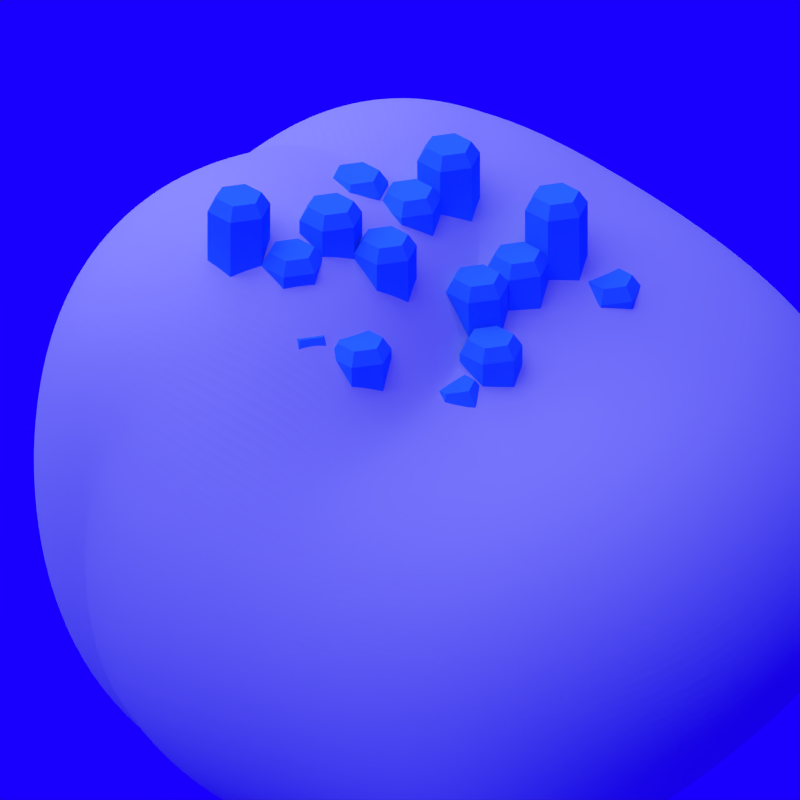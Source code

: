 # Source: rock_4.blend  (saved by Blender 2.79.0; exported with 4.5.12 LTS)
import bpy
from mathutils import Matrix  # noqa: F401  (used for matrix-valued properties, if any)

bpy.ops.wm.read_factory_settings(use_empty=True)
scene = bpy.context.scene
scene.name = 'Scene'

# ---- collections
col_collection_1 = bpy.data.collections.new('Collection 1'); scene.collection.children.link(col_collection_1)

# ---- materials (node trees are filled in below, after node groups)
mat_material_000 = bpy.data.materials.new('Material.000')
mat_material_000.alpha_threshold = 0.0
mat_material_000.use_transparent_shadow = False
mat_material_000.diffuse_color = (0.07517, 0.4143, 1.0, 1.0)
mat_material_000.roughness = 0.5
mat_material_000.specular_intensity = 0.3
mat_material_002 = bpy.data.materials.new('Material.002')
mat_material_002.alpha_threshold = 0.0
mat_material_002.use_transparent_shadow = False
mat_material_002.diffuse_color = (1.0, 0.01381, 0.5366, 1.0)
mat_material_002.roughness = 0.5
mat_material_002.specular_intensity = 0.2051
mat_material_002.line_color = (0.0, 0.0, 0.0, 1.0)
mat_material_004 = bpy.data.materials.new('Material.004')
mat_material_004.alpha_threshold = 0.0
mat_material_004.use_transparent_shadow = False
mat_material_004.roughness = 0.5
mat_material_004.line_color = (0.0, 0.0, 0.0, 1.0)

# ---- material node trees

# ---- world
world_world = bpy.data.worlds.new('World'); scene.world = world_world
world_world.color = (0.00965, 0.0, 1.0)
world_world.use_sun_shadow = False
world_world.sun_shadow_jitter_overblur = 0.0
world_world.cycles.sampling_method = 'NONE'
world_world.cycles.sample_map_resolution = 256

# ---- cameras
cam_camera = bpy.data.cameras.new('Camera')
cam_camera.type = 'ORTHO'
cam_camera.clip_end = 100.0
cam_camera.lens = 35.0
cam_camera.sensor_width = 32.0
cam_camera.sensor_height = 18.0
cam_camera.ortho_scale = 4.0
cam_camera.dof.focus_distance = 0.0
cam_camera.dof.aperture_fstop = 128.0

# ---- lights
light_lamp_004 = bpy.data.lights.new('Lamp.004', 'POINT')
light_lamp_004.color = (0.5494, 0.5611, 1.0)
light_lamp_004.transmission_factor = 0.0
light_lamp_004.cutoff_distance = 30.0
light_lamp_004.use_shadow = False
light_lamp_004.energy = 3.0
light_lamp_004.shadow_buffer_clip_start = 1.001
light_lamp_004.shadow_soft_size = 1.0
light_lamp_004.shadow_maximum_resolution = 0.006
light_lamp_004.use_absolute_resolution = True
light_lamp_004.cycles.use_multiple_importance_sampling = False
light_lamp_002 = bpy.data.lights.new('Lamp.002', 'POINT')
light_lamp_002.color = (0.5494, 0.5611, 1.0)
light_lamp_002.transmission_factor = 0.0
light_lamp_002.cutoff_distance = 30.0
light_lamp_002.use_shadow = False
light_lamp_002.energy = 3.0
light_lamp_002.shadow_buffer_clip_start = 1.001
light_lamp_002.shadow_soft_size = 1.0
light_lamp_002.shadow_maximum_resolution = 0.006
light_lamp_002.use_absolute_resolution = True
light_lamp_002.cycles.use_multiple_importance_sampling = False
light_sun = bpy.data.lights.new('Sun', 'SUN')
light_sun.transmission_factor = 0.0
light_sun.angle = 1.571
light_sun.energy = 1.0
light_sun.shadow_buffer_clip_start = 0.5
light_sun.shadow_soft_size = 1.0
light_sun.shadow_cascade_max_distance = 1000.0
light_sun.cycles.use_multiple_importance_sampling = False

# ---- meshes
me_cylinder_045 = bpy.data.meshes.new('Cylinder.045')
me_cylinder_045.from_pydata([(0.0, 0.1625, -0.6526), (0.0, 0.1625, 0.0837), (0.1408, 0.08127, -0.6526), (0.1408, 0.08127, 0.0837), (0.1408, -0.08127, -0.6526), (0.1408, -0.08127, 0.0837), (-1.421e-08, -0.1625, -0.6526), (-1.421e-08, -0.1625, 0.0837), (-0.1408, -0.08127, -0.6526), (-0.1408, -0.08127, 0.0837), (-0.1408, 0.08127, -0.6526), (-0.1408, 0.08127, 0.0837), (0.1015, 0.05859, 0.1564), (-2.122e-09, 0.1172, 0.1564), (0.1015, -0.05859, 0.1564), (-1.237e-08, -0.1172, 0.1564), (-0.1015, -0.05859, 0.1564), (-0.1015, 0.05859, 0.1564)], [], [(0, 1, 3, 2), (2, 3, 5, 4), (4, 5, 7, 6), (6, 7, 9, 8), (8, 9, 11, 10), (10, 11, 1, 0), (0, 2, 4, 6, 8, 10), (5, 3, 12, 14), (17, 16, 15, 14, 12, 13), (11, 9, 16, 17), (3, 1, 13, 12), (7, 5, 14, 15), (1, 11, 17, 13), (9, 7, 15, 16)])
me_cylinder_045.materials.append(mat_material_000)
me_cylinder_045.use_remesh_preserve_volume = False
me_cylinder_045.use_remesh_preserve_attributes = False
me_cylinder_045.use_mirror_vertex_groups = False
me_cylinder_045.update()
me_cylinder_034 = bpy.data.meshes.new('Cylinder.034')
me_cylinder_034.from_pydata([(0.0, 0.1625, -1.273), (0.0, 0.1625, 0.0837), (0.1408, 0.08127, -1.273), (0.1408, 0.08127, 0.0837), (0.1408, -0.08127, -1.273), (0.1408, -0.08127, 0.0837), (-1.421e-08, -0.1625, -1.273), (-1.421e-08, -0.1625, 0.0837), (-0.1408, -0.08127, -1.273), (-0.1408, -0.08127, 0.0837), (-0.1408, 0.08127, -1.273), (-0.1408, 0.08127, 0.0837), (0.1017, 0.05871, 0.1538), (-6.971e-09, 0.1174, 0.1538), (0.1017, -0.05871, 0.1538), (-8.067e-09, -0.1174, 0.1538), (-0.1017, -0.05871, 0.1538), (-0.1017, 0.05871, 0.1538)], [], [(0, 1, 3, 2), (2, 3, 5, 4), (4, 5, 7, 6), (6, 7, 9, 8), (8, 9, 11, 10), (10, 11, 1, 0), (0, 2, 4, 6, 8, 10), (5, 3, 12, 14), (17, 16, 15, 14, 12, 13), (11, 9, 16, 17), (3, 1, 13, 12), (7, 5, 14, 15), (1, 11, 17, 13), (9, 7, 15, 16)])
me_cylinder_034.materials.append(mat_material_000)
me_cylinder_034.use_remesh_preserve_volume = False
me_cylinder_034.use_remesh_preserve_attributes = False
me_cylinder_034.use_mirror_vertex_groups = False
me_cylinder_034.update()
me_cylinder_044 = bpy.data.meshes.new('Cylinder.044')
me_cylinder_044.from_pydata([(0.0, 0.1625, -0.6323), (0.0, 0.1625, 0.0837), (0.1408, 0.08127, -0.6323), (0.1408, 0.08127, 0.0837), (0.1408, -0.08127, -0.6323), (0.1408, -0.08127, 0.0837), (-1.421e-08, -0.1625, -0.6323), (-1.421e-08, -0.1625, 0.0837), (-0.1408, -0.08127, -0.6323), (-0.1408, -0.08127, 0.0837), (-0.1408, 0.08127, -0.6323), (-0.1408, 0.08127, 0.0837), (0.1016, 0.05864, 0.1663), (-2.243e-09, 0.1173, 0.1663), (0.1016, -0.05864, 0.1663), (-1.25e-08, -0.1173, 0.1663), (-0.1016, -0.05864, 0.1663), (-0.1016, 0.05864, 0.1663)], [], [(0, 1, 3, 2), (2, 3, 5, 4), (4, 5, 7, 6), (6, 7, 9, 8), (8, 9, 11, 10), (10, 11, 1, 0), (0, 2, 4, 6, 8, 10), (5, 3, 12, 14), (17, 16, 15, 14, 12, 13), (11, 9, 16, 17), (3, 1, 13, 12), (7, 5, 14, 15), (1, 11, 17, 13), (9, 7, 15, 16)])
me_cylinder_044.materials.append(mat_material_000)
me_cylinder_044.use_remesh_preserve_volume = False
me_cylinder_044.use_remesh_preserve_attributes = False
me_cylinder_044.use_mirror_vertex_groups = False
me_cylinder_044.update()
me_cylinder = bpy.data.meshes.new('Cylinder')
me_cylinder.from_pydata([(1.937e-08, 2.384e-07, 0.9067), (1.937e-08, 2.384e-07, 0.9067), (2.98e-08, 2.384e-07, 0.9067), (2.98e-08, 2.384e-07, 0.9067), (0.0, 2.384e-07, 0.9067), (0.0, 2.384e-07, 0.9067), (0.0, 2.384e-07, 0.9067), (0.0, 2.384e-07, 0.9067), (0.0, 2.384e-07, 0.9067), (0.0, 2.384e-07, 0.9067), (0.0, 2.384e-07, 0.9067), (0.0, 2.384e-07, 0.9067), (0.0, 2.384e-07, 0.9067), (0.0, 2.384e-07, 0.9067), (0.0, 2.384e-07, 0.9067), (0.0, 2.384e-07, 0.9067), (0.0, 2.237e-07, 0.9067), (0.0, 2.237e-07, 0.9067), (0.0, 2.384e-07, 0.9067), (0.0, 2.384e-07, 0.9067), (0.0, 2.384e-07, 0.9067), (0.0, 2.384e-07, 0.9067), (0.0, 2.384e-07, 0.9067), (0.0, 2.384e-07, 0.9067), (0.0, 2.384e-07, 0.9067), (0.0, 2.384e-07, 0.9067), (0.0, 2.384e-07, 0.9067), (0.0, 2.384e-07, 0.9067), (0.0, 2.384e-07, 0.9067), (0.0, 2.384e-07, 0.9067), (2.98e-08, 2.384e-07, 0.9067), (2.98e-08, 2.384e-07, 0.9067), (1.937e-08, 2.384e-07, 0.9067), (1.937e-08, 2.384e-07, 0.9067), (2.98e-08, 2.384e-07, 0.9067), (2.98e-08, 2.384e-07, 0.9067), (0.0, 2.384e-07, 0.9067), (0.0, 2.384e-07, 0.9067), (0.0, 2.384e-07, 0.9067), (0.0, 2.384e-07, 0.9067), (0.0, 2.384e-07, 0.9067), (0.0, 2.384e-07, 0.9067), (0.0, 2.384e-07, 0.9067), (0.0, 2.384e-07, 0.9067), (0.0, 2.384e-07, 0.9067), (0.0, 2.384e-07, 0.9067), (0.0, 2.384e-07, 0.9067), (0.0, 2.384e-07, 0.9067), (0.0, 2.237e-07, 0.9067), (0.0, 2.237e-07, 0.9067), (0.0, 2.384e-07, 0.9067), (0.0, 2.384e-07, 0.9067), (0.0, 2.384e-07, 0.9067), (0.0, 2.384e-07, 0.9067), (0.0, 2.384e-07, 0.9067), (0.0, 2.384e-07, 0.9067), (0.0, 2.384e-07, 0.9067), (0.0, 2.384e-07, 0.9067), (0.0, 2.384e-07, 0.9067), (0.0, 2.384e-07, 0.9067), (0.0, 2.384e-07, 0.9067), (0.0, 2.384e-07, 0.9067), (2.98e-08, 2.384e-07, 0.9067), (2.98e-08, 2.384e-07, 0.9067), (2.98e-08, 2.384e-07, 0.9067), (1.937e-08, 2.384e-07, 0.9067), (0.0, 2.384e-07, 0.9067), (0.0, 2.384e-07, 0.9067), (0.0, 2.384e-07, 0.9067), (0.0, 2.384e-07, 0.9067), (0.0, 2.384e-07, 0.9067), (0.0, 2.384e-07, 0.9067), (0.0, 2.237e-07, 0.9067), (0.0, 2.384e-07, 0.9067), (0.0, 2.384e-07, 0.9067), (0.0, 2.384e-07, 0.9067), (0.0, 2.384e-07, 0.9067), (0.0, 2.384e-07, 0.9067), (0.0, 2.384e-07, 0.9067), (2.98e-08, 2.384e-07, 0.9067), (1.937e-08, 2.384e-07, 0.9067), (2.98e-08, 2.384e-07, 0.9067), (0.0, 2.384e-07, 0.9067), (0.0, 2.384e-07, 0.9067), (0.0, 2.384e-07, 0.9067), (0.0, 2.384e-07, 0.9067), (0.0, 2.384e-07, 0.9067), (0.0, 2.384e-07, 0.9067), (0.0, 2.237e-07, 0.9067), (0.0, 2.384e-07, 0.9067), (0.0, 2.384e-07, 0.9067), (0.0, 2.384e-07, 0.9067), (0.0, 2.384e-07, 0.9067), (0.0, 2.384e-07, 0.9067), (0.0, 2.384e-07, 0.9067), (2.98e-08, 2.384e-07, 0.9067), (1.49e-08, 2.384e-07, 0.9067), (1.937e-08, 2.384e-07, 0.9067), (2.98e-08, 2.384e-07, 0.9067), (0.0, 2.384e-07, 0.9067), (0.0, 2.384e-07, 0.9067), (0.0, 2.384e-07, 0.9067), (0.0, 2.384e-07, 0.9067), (0.0, 2.235e-07, 0.9067), (0.0, 2.237e-07, 0.9067), (0.0, 2.235e-07, 0.9067), (0.0, 2.384e-07, 0.9067), (0.0, 2.384e-07, 0.9067), (0.0, 2.384e-07, 0.9067), (0.0, 2.384e-07, 0.9067), (2.98e-08, 2.384e-07, 0.9067), (1.49e-08, 2.384e-07, 0.9067), (1.937e-08, 2.384e-07, 0.9067), (1.49e-08, 2.384e-07, 0.9067), (2.98e-08, 2.384e-07, 0.9067), (0.0, 2.384e-07, 0.9067), (0.0, 2.384e-07, 0.9067), (0.0, 2.384e-07, 0.9067), (0.0, 2.384e-07, 0.9067), (0.0, 2.235e-07, 0.9067), (0.0, 2.237e-07, 0.9067), (0.0, 2.235e-07, 0.9067), (0.0, 2.384e-07, 0.9067), (0.0, 2.384e-07, 0.9067), (0.0, 2.384e-07, 0.9067), (0.0, 2.384e-07, 0.9067), (2.98e-08, 2.384e-07, 0.9067), (1.49e-08, 2.384e-07, 0.9067), (1.49e-08, 2.384e-07, 0.9067), (1.937e-08, 2.384e-07, 0.9067), (2.98e-08, 2.384e-07, 0.9067), (0.0, 2.384e-07, 0.9067), (0.0, 2.384e-07, 0.9067), (0.0, 2.384e-07, 0.9067), (0.0, 2.384e-07, 0.9067), (0.0, 2.235e-07, 0.9067), (0.0, 2.237e-07, 0.9067), (0.0, 2.235e-07, 0.9067), (0.0, 2.384e-07, 0.9067), (0.0, 2.384e-07, 0.9067), (0.0, 2.384e-07, 0.9067), (0.0, 2.384e-07, 0.9067), (2.98e-08, 2.384e-07, 0.9067), (1.49e-08, 2.384e-07, 0.9067), (1.937e-08, 2.384e-07, 0.9067), (1.49e-08, 2.384e-07, 0.9067), (2.98e-08, 2.384e-07, 0.9067), (0.0, 2.384e-07, 0.9067), (0.0, 2.384e-07, 0.9067), (0.0, 2.384e-07, 0.9067), (0.0, 2.384e-07, 0.9067), (0.0, 2.235e-07, 0.9067), (0.0, 2.237e-07, 0.9067), (0.0, 2.235e-07, 0.9067), (0.0, 2.384e-07, 0.9067), (0.0, 2.384e-07, 0.9067), (0.0, 2.384e-07, 0.9067), (0.0, 2.384e-07, 0.9067), (2.98e-08, 2.384e-07, 0.9067), (1.49e-08, 2.384e-07, 0.9067)], [], [(0, 1, 3, 2), (2, 3, 5, 4), (4, 5, 7, 6), (6, 7, 9, 8), (8, 9, 11, 10), (10, 11, 13, 12), (12, 13, 15, 14), (14, 15, 17, 16), (16, 17, 19, 18), (18, 19, 21, 20), (20, 21, 23, 22), (22, 23, 25, 24), (24, 25, 27, 26), (26, 27, 29, 28), (28, 29, 31, 30), (30, 31, 33, 32), (32, 33, 35, 34), (34, 35, 37, 36), (36, 37, 39, 38), (38, 39, 41, 40), (40, 41, 43, 42), (42, 43, 45, 44), (44, 45, 47, 46), (46, 47, 49, 48), (48, 49, 51, 50), (50, 51, 53, 52), (52, 53, 55, 54), (54, 55, 57, 56), (56, 57, 59, 58), (58, 59, 61, 60), (17, 15, 71, 72), (60, 61, 63, 62), (62, 63, 1, 0), (0, 2, 4, 6, 8, 10, 12, 14, 16, 18, 20, 22, 24, 26, 28, 30, 32, 34, 36, 38, 40, 42, 44, 46, 48, 50, 52, 54, 56, 58, 60, 62), (90, 89, 121, 122), (35, 33, 80, 81), (53, 51, 89, 90), (9, 7, 67, 68), (27, 25, 76, 77), (45, 43, 85, 86), (63, 61, 94, 95), (19, 17, 72, 73), (37, 35, 81, 82), (55, 53, 90, 91), (11, 9, 68, 69), (29, 27, 77, 78), (47, 45, 86, 87), (3, 1, 65, 64), (1, 63, 95, 65), (21, 19, 73, 74), (39, 37, 82, 83), (57, 55, 91, 92), (13, 11, 69, 70), (31, 29, 78, 79), (49, 47, 87, 88), (5, 3, 64, 66), (23, 21, 74, 75), (41, 39, 83, 84), (59, 57, 92, 93), (15, 13, 70, 71), (33, 31, 79, 80), (51, 49, 88, 89), (7, 5, 66, 67), (25, 23, 75, 76), (43, 41, 84, 85), (61, 59, 93, 94), (98, 96, 128, 130), (77, 76, 108, 109), (91, 90, 122, 123), (78, 77, 109, 110), (64, 65, 97, 96), (92, 91, 123, 124), (79, 78, 110, 111), (66, 64, 96, 98), (93, 92, 124, 125), (80, 79, 111, 112), (67, 66, 98, 99), (94, 93, 125, 126), (81, 80, 112, 113), (68, 67, 99, 100), (95, 94, 126, 127), (82, 81, 113, 114), (69, 68, 100, 101), (65, 95, 127, 97), (83, 82, 114, 115), (70, 69, 101, 102), (84, 83, 115, 116), (71, 70, 102, 103), (85, 84, 116, 117), (72, 71, 103, 104), (86, 85, 117, 118), (73, 72, 104, 105), (87, 86, 118, 119), (74, 73, 105, 106), (88, 87, 119, 120), (75, 74, 106, 107), (89, 88, 120, 121), (76, 75, 107, 108), (128, 129, 159, 158, 157, 156, 155, 154, 153, 152, 151, 150, 149, 148, 147, 146, 145, 144, 143, 142, 141, 140, 139, 138, 137, 136, 135, 134, 133, 132, 131, 130), (125, 124, 156, 157), (112, 111, 143, 144), (99, 98, 130, 131), (126, 125, 157, 158), (113, 112, 144, 145), (100, 99, 131, 132), (127, 126, 158, 159), (114, 113, 145, 146), (101, 100, 132, 133), (97, 127, 159, 129), (115, 114, 146, 147), (102, 101, 133, 134), (116, 115, 147, 148), (103, 102, 134, 135), (117, 116, 148, 149), (104, 103, 135, 136), (118, 117, 149, 150), (105, 104, 136, 137), (119, 118, 150, 151), (106, 105, 137, 138), (120, 119, 151, 152), (107, 106, 138, 139), (121, 120, 152, 153), (108, 107, 139, 140), (122, 121, 153, 154), (109, 108, 140, 141), (123, 122, 154, 155), (110, 109, 141, 142), (96, 97, 129, 128), (124, 123, 155, 156), (111, 110, 142, 143)])
me_cylinder.materials.append(mat_material_002)
me_cylinder.use_remesh_preserve_volume = False
me_cylinder.use_remesh_preserve_attributes = False
me_cylinder.use_mirror_vertex_groups = False
me_cylinder.update()
me_cylinder_043 = bpy.data.meshes.new('Cylinder.043')
me_cylinder_043.from_pydata([(0.1818, 1.068, -0.06015), (0.1818, 1.068, 0.1803), (-0.3736, 0.6628, -0.1247), (-0.3736, 0.6628, 0.7289), (0.4192, 0.4863, -0.06015), (0.5508, -0.01962, -0.06015), (0.5508, -0.01962, 0.09798), (0.4192, 0.4863, 0.1802), (0.02303, -0.3188, -0.1247), (-0.1882, 0.2313, -0.1247), (-0.1882, 0.2313, 0.2419), (0.02303, -0.3188, 0.3447), (-0.4169, 0.1366, -0.1247), (-0.5834, 0.5137, -0.1247), (-0.4847, -0.2228, 0.7175), (-0.5834, 0.5137, 0.6467), (-0.4847, -0.2228, -0.1247), (-0.4169, 0.1366, 0.6467), (-0.2406, -0.1931, 0.795), (-0.3026, 0.184, 0.4443), (-0.2406, -0.1931, -0.1247), (-0.3026, 0.184, -0.1247), (-0.4785, 0.5882, -0.1247), (-0.4785, 0.5882, 0.6878)], [], [(21, 20, 16, 12), (2, 3, 1, 0), (4, 9, 2, 0), (5, 8, 9, 4), (1, 3, 10, 7), (7, 10, 11, 6), (18, 19, 17, 14), (1, 7, 4, 0), (7, 6, 5, 4), (17, 15, 13, 12), (14, 17, 12, 16), (23, 22, 13, 15), (19, 23, 15, 17), (22, 21, 12, 13), (18, 20, 8, 11), (8, 5, 6, 11), (14, 16, 20, 18), (2, 9, 21, 22), (10, 3, 23, 19), (3, 2, 22, 23), (11, 10, 19, 18), (9, 8, 20, 21)])
me_cylinder_043.materials.append(mat_material_004)
me_cylinder_043.use_remesh_preserve_volume = False
me_cylinder_043.use_remesh_preserve_attributes = False
me_cylinder_043.use_mirror_vertex_groups = False
me_cylinder_043.update()

# ---- objects
ob_cylinder_032 = bpy.data.objects.new('Cylinder.032', me_cylinder_045)
ob_cylinder_031 = bpy.data.objects.new('Cylinder.031', me_cylinder_034)
ob_cylinder_030 = bpy.data.objects.new('Cylinder.030', me_cylinder_034)
ob_cylinder_029 = bpy.data.objects.new('Cylinder.029', me_cylinder_034)
ob_cylinder_028 = bpy.data.objects.new('Cylinder.028', me_cylinder_034)
ob_cylinder_026 = bpy.data.objects.new('Cylinder.026', me_cylinder_034)
ob_cylinder_025 = bpy.data.objects.new('Cylinder.025', me_cylinder_034)
ob_cylinder_024 = bpy.data.objects.new('Cylinder.024', me_cylinder_034)
ob_cylinder_023 = bpy.data.objects.new('Cylinder.023', me_cylinder_034)
ob_cylinder_022 = bpy.data.objects.new('Cylinder.022', me_cylinder_034)
ob_cylinder_021 = bpy.data.objects.new('Cylinder.021', me_cylinder_034)
ob_cylinder_019 = bpy.data.objects.new('Cylinder.019', me_cylinder_034)
ob_cylinder_018 = bpy.data.objects.new('Cylinder.018', me_cylinder_034)
ob_cylinder_017 = bpy.data.objects.new('Cylinder.017', me_cylinder_034)
ob_cylinder_016 = bpy.data.objects.new('Cylinder.016', me_cylinder_034)
ob_cylinder_015 = bpy.data.objects.new('Cylinder.015', me_cylinder_034)
ob_cylinder_014 = bpy.data.objects.new('Cylinder.014', me_cylinder_034)
ob_cylinder_013 = bpy.data.objects.new('Cylinder.013', me_cylinder_034)
ob_cylinder_012 = bpy.data.objects.new('Cylinder.012', me_cylinder_034)
ob_cylinder_011 = bpy.data.objects.new('Cylinder.011', me_cylinder_044)
ob_cylinder_010 = bpy.data.objects.new('Cylinder.010', me_cylinder_034)
ob_cylinder_009 = bpy.data.objects.new('Cylinder.009', me_cylinder_034)
ob_cylinder_008 = bpy.data.objects.new('Cylinder.008', me_cylinder_045)
ob_cylinder_007 = bpy.data.objects.new('Cylinder.007', me_cylinder_034)
ob_cylinder_006 = bpy.data.objects.new('Cylinder.006', me_cylinder_034)
ob_cylinder_005 = bpy.data.objects.new('Cylinder.005', me_cylinder_034)
ob_cylinder_002 = bpy.data.objects.new('Cylinder.002', me_cylinder_034)
ob_cylinder_001 = bpy.data.objects.new('Cylinder.001', me_cylinder_034)
ob_cylinder_003 = bpy.data.objects.new('Cylinder.003', me_cylinder_034)
ob_lamp_000 = bpy.data.objects.new('Lamp.000', light_lamp_004)
ob_lamp_002 = bpy.data.objects.new('Lamp.002', light_lamp_002)
ob_cylinder = bpy.data.objects.new('Cylinder', me_cylinder)
ob_sun = bpy.data.objects.new('Sun', light_sun)
ob_camera = bpy.data.objects.new('Camera', cam_camera)
ob_cylinder_004 = bpy.data.objects.new('Cylinder.004', me_cylinder_043)

# ---- transforms, parenting, visibility, modifiers, constraints
ob_cylinder_032.location = (-0.8255, -0.2496, 0.7636)
ob_cylinder_032.rotation_euler = (0.0, -0.0, 2.094)
ob_cylinder_032.lineart.crease_threshold = 0.0
ob_cylinder_031.location = (-0.5455, -0.2496, 1.191)
ob_cylinder_031.rotation_euler = (0.0, -0.0, 2.094)
ob_cylinder_031.lineart.crease_threshold = 0.0
ob_cylinder_030.location = (0.2861, -0.2444, 1.223)
ob_cylinder_030.lineart.crease_threshold = 0.0
ob_cylinder_029.location = (-0.1326, -0.01469, 1.522)
ob_cylinder_029.lineart.crease_threshold = 0.0
ob_cylinder_028.location = (-0.5514, 0.2264, 1.522)
ob_cylinder_028.lineart.crease_threshold = 0.0
ob_cylinder_026.location = (-0.2764, 0.2264, 1.674)
ob_cylinder_026.lineart.crease_threshold = 0.0
ob_cylinder_025.location = (-0.4139, -0.01176, 0.9942)
ob_cylinder_025.rotation_euler = (0.0, -0.0, -1.047)
ob_cylinder_025.lineart.crease_threshold = 0.0
ob_cylinder_024.location = (-0.6888, 0.4645, 1.796)
ob_cylinder_024.rotation_euler = (0.0, -0.0, 2.094)
ob_cylinder_024.lineart.crease_threshold = 0.0
ob_cylinder_023.location = (-0.4139, 0.4645, 1.358)
ob_cylinder_023.rotation_euler = (0.0, -0.0, 1.047)
ob_cylinder_023.lineart.crease_threshold = 0.0
ob_cylinder_022.location = (-0.6888, -0.01176, 1.218)
ob_cylinder_022.rotation_euler = (0.0, -0.0, -2.094)
ob_cylinder_022.lineart.crease_threshold = 0.0
ob_cylinder_021.location = (0.1486, -0.007238, 0.8686)
ob_cylinder_021.rotation_euler = (0.0, -0.0, -2.094)
ob_cylinder_021.lineart.crease_threshold = 0.0
ob_cylinder_019.location = (0.1486, 0.469, 1.579)
ob_cylinder_019.rotation_euler = (0.0, -0.0, 2.094)
ob_cylinder_019.lineart.crease_threshold = 0.0
ob_cylinder_018.location = (0.4236, -0.007238, 1.119)
ob_cylinder_018.rotation_euler = (0.0, -0.0, -1.047)
ob_cylinder_018.lineart.crease_threshold = 0.0
ob_cylinder_017.location = (0.561, 0.2309, 1.674)
ob_cylinder_017.lineart.crease_threshold = 0.0
ob_cylinder_016.location = (0.007123, 0.2309, 1.054)
ob_cylinder_016.lineart.crease_threshold = 0.0
ob_cylinder_015.location = (0.2861, 0.2309, 1.522)
ob_cylinder_015.lineart.crease_threshold = 0.0
ob_cylinder_014.location = (0.7048, -0.4877, 0.8742)
ob_cylinder_014.lineart.crease_threshold = 0.0
ob_cylinder_013.location = (0.4258, -0.4877, 0.4066)
ob_cylinder_013.lineart.crease_threshold = 0.0
ob_cylinder_012.location = (0.9798, -0.4877, 1.026)
ob_cylinder_012.lineart.crease_threshold = 0.0
ob_cylinder_011.location = (0.8423, -0.7258, 0.3464)
ob_cylinder_011.rotation_euler = (0.0, -0.0, -1.047)
ob_cylinder_011.lineart.crease_threshold = 0.0
ob_cylinder_010.location = (0.5673, -0.2496, 1.241)
ob_cylinder_010.rotation_euler = (0.0, -0.0, 2.094)
ob_cylinder_010.lineart.crease_threshold = 0.0
ob_cylinder_009.location = (0.8423, -0.2496, 1.47)
ob_cylinder_009.rotation_euler = (0.0, -0.0, 1.047)
ob_cylinder_009.lineart.crease_threshold = 0.0
ob_cylinder_008.location = (0.5673, -0.7258, 0.57)
ob_cylinder_008.rotation_euler = (0.0, -0.0, -2.094)
ob_cylinder_008.lineart.crease_threshold = 0.0
ob_cylinder_007.location = (-0.2701, -0.7258, 0.57)
ob_cylinder_007.rotation_euler = (0.0, -0.0, -2.094)
ob_cylinder_007.lineart.crease_threshold = 0.0
ob_cylinder_006.location = (0.004844, -0.2496, 0.9445)
ob_cylinder_006.rotation_euler = (0.0, -0.0, 1.047)
ob_cylinder_006.lineart.crease_threshold = 0.0
ob_cylinder_005.location = (-0.2701, -0.2496, 0.9312)
ob_cylinder_005.rotation_euler = (0.0, -0.0, 2.094)
ob_cylinder_005.lineart.crease_threshold = 0.0
ob_cylinder_002.location = (0.1423, -0.4877, 1.026)
ob_cylinder_002.lineart.crease_threshold = 0.0
ob_cylinder_001.location = (-0.4116, -0.4877, 0.4066)
ob_cylinder_001.lineart.crease_threshold = 0.0
ob_cylinder_003.location = (-0.1326, -0.4877, 0.8742)
ob_cylinder_003.lineart.crease_threshold = 0.0
ob_lamp_000.location = (-1.886, -1.813, -0.7862)
ob_lamp_000.rotation_euler = (2.416, 1.142, 3.291)
ob_lamp_000.lock_rotations_4d = False
ob_lamp_000.empty_display_type = 'ARROWS'
ob_lamp_000.color = (0.0, 0.0, 0.0, 0.0)
ob_lamp_000.lineart.crease_threshold = 0.0
ob_lamp_002.location = (-0.7508, 2.001, -0.7862)
ob_lamp_002.rotation_euler = (2.416, 1.142, 3.291)
ob_lamp_002.lock_rotations_4d = False
ob_lamp_002.empty_display_type = 'ARROWS'
ob_lamp_002.color = (0.0, 0.0, 0.0, 0.0)
ob_lamp_002.lineart.crease_threshold = 0.0
ob_cylinder.location = (0.0, 0.0, 0.1076)
ob_cylinder.lineart.crease_threshold = 0.0
_m = ob_cylinder.modifiers.new('Bevel', 'BEVEL')
_m.limit_method = 'NONE'
_m.spread = 0.0
ob_sun.location = (0.7973, 7.599, 4.7)
ob_sun.rotation_euler = (-0.4189, -0.1396, 0.2094)
ob_sun.lineart.crease_threshold = 0.0
ob_camera.location = (-9.84, -9.826, 8.708)
ob_camera.rotation_euler = (1.047, 0.0, -0.7854)
ob_camera.lock_rotations_4d = False
ob_camera.empty_display_type = 'ARROWS'
ob_camera.color = (0.0, 0.0, 0.0, 0.0)
ob_camera.display_type = 'WIRE'
ob_camera.lineart.crease_threshold = 0.0
ob_cylinder_004.location = (-0.2383, -0.05149, -0.4188)
ob_cylinder_004.rotation_euler = (0.0, 0.0, -1.696)
ob_cylinder_004.scale = (2.027, 2.027, 2.027)
ob_cylinder_004.lineart.crease_threshold = 0.0
_m = ob_cylinder_004.modifiers.new('Subsurf', 'SUBSURF')
_m.uv_smooth = 'PRESERVE_CORNERS'
_m.levels = 6
_m.render_levels = 6
_m.show_only_control_edges = False
_m = ob_cylinder_004.modifiers.new('Displace.001', 'DISPLACE')
_m.mid_level = 0.3
_m.strength = 0.6
_m = ob_cylinder_004.modifiers.new('Displace', 'DISPLACE')
_m.mid_level = 0.8
_m.strength = 0.2

# ---- collection membership
col_collection_1.objects.link(ob_cylinder_032)
col_collection_1.objects.link(ob_cylinder_031)
col_collection_1.objects.link(ob_cylinder_030)
col_collection_1.objects.link(ob_cylinder_029)
col_collection_1.objects.link(ob_cylinder_028)
col_collection_1.objects.link(ob_cylinder_026)
col_collection_1.objects.link(ob_cylinder_025)
col_collection_1.objects.link(ob_cylinder_024)
col_collection_1.objects.link(ob_cylinder_023)
col_collection_1.objects.link(ob_cylinder_022)
col_collection_1.objects.link(ob_cylinder_021)
col_collection_1.objects.link(ob_cylinder_019)
col_collection_1.objects.link(ob_cylinder_018)
col_collection_1.objects.link(ob_cylinder_017)
col_collection_1.objects.link(ob_cylinder_016)
col_collection_1.objects.link(ob_cylinder_015)
col_collection_1.objects.link(ob_cylinder_014)
col_collection_1.objects.link(ob_cylinder_013)
col_collection_1.objects.link(ob_cylinder_012)
col_collection_1.objects.link(ob_cylinder_011)
col_collection_1.objects.link(ob_cylinder_010)
col_collection_1.objects.link(ob_cylinder_009)
col_collection_1.objects.link(ob_cylinder_008)
col_collection_1.objects.link(ob_cylinder_007)
col_collection_1.objects.link(ob_cylinder_006)
col_collection_1.objects.link(ob_cylinder_005)
col_collection_1.objects.link(ob_cylinder_002)
col_collection_1.objects.link(ob_cylinder_001)
col_collection_1.objects.link(ob_cylinder_003)
col_collection_1.objects.link(ob_lamp_000)
col_collection_1.objects.link(ob_lamp_002)
col_collection_1.objects.link(ob_cylinder)
col_collection_1.objects.link(ob_sun)
col_collection_1.objects.link(ob_camera)
col_collection_1.objects.link(ob_cylinder_004)

# ---- scene / render settings (as saved in the file)
scene.camera = ob_camera
scene.frame_start = 1; scene.frame_end = 250; scene.frame_set(0)
scene.render.engine = 'BLENDER_EEVEE_NEXT'
scene.render.image_settings.compression = 90
scene.render.resolution_x = 1200
scene.render.resolution_y = 1200
scene.render.resolution_percentage = 50
scene.render.dither_intensity = 0.0
scene.render.film_transparent = True
scene.render.bake_margin = 2
scene.render.bake_bias = 0.0
scene.cycles.use_denoising = False
scene.cycles.samples = 10
scene.cycles.sampling_pattern = 'TABULATED_SOBOL'
scene.cycles.light_sampling_threshold = 0.0
scene.cycles.use_adaptive_sampling = False
scene.cycles.use_light_tree = False
scene.cycles.blur_glossy = 0.0
scene.cycles.volume_bounces = 1
scene.cycles.pixel_filter_type = 'GAUSSIAN'
scene.cycles.sample_clamp_indirect = 0.0
scene.view_settings.view_transform = 'Standard'
bpy.context.view_layer.update()
